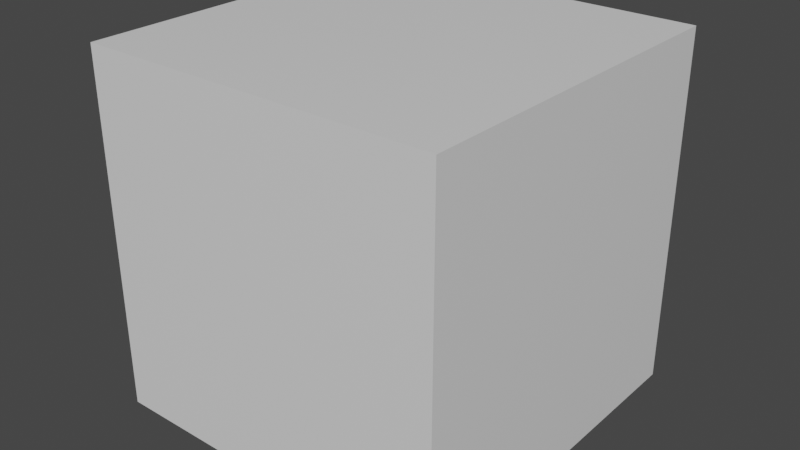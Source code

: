 # Source: escenario.blend  (saved by Blender 2.93.20; exported with 4.5.12 LTS)
import bpy
from mathutils import Matrix  # noqa: F401  (used for matrix-valued properties, if any)

bpy.ops.wm.read_factory_settings(use_empty=True)
scene = bpy.context.scene
scene.name = 'Scene'

# ---- collections
col_collection = bpy.data.collections.new('Collection'); scene.collection.children.link(col_collection)

# ---- materials (node trees are filled in below, after node groups)
mat_material = bpy.data.materials.new('Material')
mat_material.alpha_threshold = 0.0
mat_material.use_transparent_shadow = False
mat_material.line_color = (0.0, 0.0, 0.0, 1.0)

# ---- material node trees
mat_material.use_nodes = True; mat_material.node_tree.nodes.clear()
_N = mat_material.node_tree.nodes; _L = mat_material.node_tree.links
n0 = _N.new('ShaderNodeOutputMaterial'); n0.name = 'Material Output'; n0.location = (300, 300)
n1 = _N.new('ShaderNodeBsdfPrincipled'); n1.name = 'Principled BSDF'; n1.location = (10, 300)
n1.distribution = 'GGX'
n1.subsurface_method = 'BURLEY'
n1.inputs[2].default_value = 0.4
n1.inputs[3].default_value = 1.45
n1.inputs[27].default_value = (0.0, 0.0, 0.0, 1.0)
n1.inputs[28].default_value = 1.0
_L.new(n1.outputs[0], n0.inputs[0])
n0.is_active_output = True

# ---- world
world_world = bpy.data.worlds.new('World'); scene.world = world_world
world_world.use_nodes = True; world_world.node_tree.nodes.clear()
_N = world_world.node_tree.nodes; _L = world_world.node_tree.links
n0 = _N.new('ShaderNodeOutputWorld'); n0.name = 'World Output'; n0.location = (300, 300)
n1 = _N.new('ShaderNodeBackground'); n1.name = 'Background'; n1.location = (10, 300)
n1.inputs[0].default_value = (0.05088, 0.05088, 0.05088, 1.0)
_L.new(n1.outputs[0], n0.inputs[0])
n0.is_active_output = True
world_world.color = (0.05088, 0.05088, 0.05088)
world_world.use_sun_shadow = False
world_world.sun_shadow_jitter_overblur = 0.0

# ---- meshes
me_cube = bpy.data.meshes.new('Cube')
me_cube.from_pydata([(1.0, 1.0, 1.0), (1.0, 1.0, -1.0), (1.0, -1.0, 1.0), (1.0, -1.0, -1.0), (-1.0, 1.0, 1.0), (-1.0, 1.0, -1.0), (-1.0, -1.0, 1.0), (-1.0, -1.0, -1.0)], [], [(0, 4, 6, 2), (3, 2, 6, 7), (7, 6, 4, 5), (5, 1, 3, 7), (1, 0, 2, 3), (5, 4, 0, 1)])
_uv = me_cube.uv_layers.new(name='UVMap')
_uv.uv.foreach_set('vector', [0.625, 0.5, 0.875, 0.5, 0.875, 0.75, 0.625, 0.75, 0.375, 0.75, 0.625, 0.75, 0.625, 1.0, 0.375, 1.0, 0.375, 0.0, 0.625, 0.0, 0.625, 0.25, 0.375, 0.25, 0.125, 0.5, 0.375, 0.5, 0.375, 0.75, 0.125, 0.75, 0.375, 0.5, 0.625, 0.5, 0.625, 0.75, 0.375, 0.75, 0.375, 0.25, 0.625, 0.25, 0.625, 0.5, 0.375, 0.5])
me_cube.materials.append(mat_material)
me_cube.use_remesh_preserve_volume = False
me_cube.use_remesh_preserve_attributes = False
me_cube.use_mirror_vertex_groups = False
me_cube.update()
me_cube_001 = bpy.data.meshes.new('Cube.001')
me_cube_001.from_pydata([(-1.0, -1.0, -1.0), (-1.0, -1.0, 1.0), (-1.0, 1.0, -1.0), (-1.0, 1.0, 1.0), (1.0, -1.0, -1.0), (1.0, -1.0, 1.0), (1.0, 1.0, -1.0), (1.0, 1.0, 1.0)], [], [(0, 1, 3, 2), (2, 3, 7, 6), (6, 7, 5, 4), (4, 5, 1, 0), (2, 6, 4, 0), (7, 3, 1, 5)])
_uv = me_cube_001.uv_layers.new(name='UVMap')
_uv.uv.foreach_set('vector', [0.375, 0.0, 0.625, 0.0, 0.625, 0.25, 0.375, 0.25, 0.375, 0.25, 0.625, 0.25, 0.625, 0.5, 0.375, 0.5, 0.375, 0.5, 0.625, 0.5, 0.625, 0.75, 0.375, 0.75, 0.375, 0.75, 0.625, 0.75, 0.625, 1.0, 0.375, 1.0, 0.125, 0.5, 0.375, 0.5, 0.375, 0.75, 0.125, 0.75, 0.625, 0.5, 0.875, 0.5, 0.875, 0.75, 0.625, 0.75])
me_cube_001.use_remesh_fix_poles = True
me_cube_001.use_remesh_preserve_attributes = False
me_cube_001.update()

# ---- objects
ob_cube = bpy.data.objects.new('Cube', me_cube)
ob_cube_001 = bpy.data.objects.new('Cube.001', me_cube_001)

# ---- transforms, parenting, visibility, modifiers, constraints
ob_cube.location = (0.0, 0.0, 0.0)
ob_cube.scale = (100.0, 100.0, 100.0)
ob_cube.lock_rotations_4d = False
ob_cube.empty_display_type = 'ARROWS'
ob_cube.lineart.crease_threshold = 0.0
ob_cube_001.location = (0.0, 0.0, 0.0)
ob_cube_001.scale = (2.0, 1.0, 1.0)

# ---- collection membership
col_collection.objects.link(ob_cube)
col_collection.objects.link(ob_cube_001)

# ---- scene / render settings (as saved in the file)
scene.frame_start = 1; scene.frame_end = 250; scene.frame_set(1)
scene.render.engine = 'BLENDER_EEVEE_NEXT'
scene.cycles.use_denoising = False
scene.cycles.samples = 128
scene.cycles.sampling_pattern = 'TABULATED_SOBOL'
scene.cycles.use_adaptive_sampling = False
scene.cycles.use_light_tree = False
scene.view_settings.view_transform = 'Filmic'
bpy.context.view_layer.update()

# ---- added for rendering (the .blend has no active camera and no usable light): camera, sun
cam_auto = bpy.data.cameras.new('AutoCamera')
cam_auto.lens = 50.0
cam_auto.sensor_width = 36.0
cam_auto.clip_end = 5624.88
ob_auto_camera = bpy.data.objects.new('AutoCamera', cam_auto)
scene.collection.objects.link(ob_auto_camera)
ob_auto_camera.location = (320.507, -384.609, 256.406)
ob_auto_camera.rotation_euler = (1.09748, -7.21219e-08, 0.694738)
scene.camera = ob_auto_camera
light_auto_sun = bpy.data.lights.new('AutoSun', 'SUN')
light_auto_sun.energy = 3.0
light_auto_sun.angle = 0.0523599
ob_auto_sun = bpy.data.objects.new('AutoSun', light_auto_sun)
scene.collection.objects.link(ob_auto_sun)
ob_auto_sun.rotation_euler = (0.872665, 0.174533, 0.523599)
bpy.context.view_layer.update()
